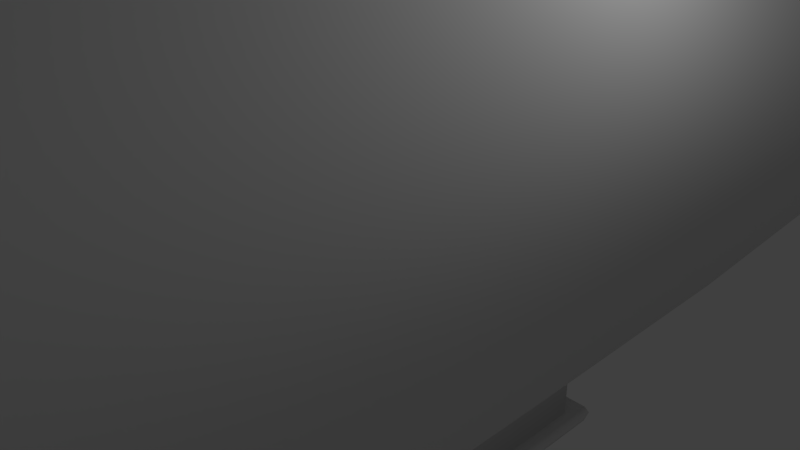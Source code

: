 # Source: blimp3000.blend  (saved by Blender 2.62.0; exported with 4.5.12 LTS)
import bpy
from mathutils import Matrix  # noqa: F401  (used for matrix-valued properties, if any)

bpy.ops.wm.read_factory_settings(use_empty=True)
scene = bpy.context.scene
scene.name = 'Scene'

# ---- collections
col_collection_1 = bpy.data.collections.new('Collection 1'); scene.collection.children.link(col_collection_1)

# ---- world
world_world = bpy.data.worlds.new('World'); scene.world = world_world
world_world.color = (0.05088, 0.05088, 0.05088)
world_world.use_sun_shadow = False
world_world.sun_shadow_jitter_overblur = 0.0
world_world.cycles.sampling_method = 'MANUAL'
world_world.cycles.sample_map_resolution = 256

# ---- cameras
cam_camera = bpy.data.cameras.new('Camera')
cam_camera.clip_end = 100.0
cam_camera.lens = 35.0
cam_camera.sensor_width = 32.0
cam_camera.sensor_height = 18.0
cam_camera.ortho_scale = 7.314
cam_camera.dof.focus_distance = 0.0

# ---- lights
light_lamp = bpy.data.lights.new('Lamp', 'POINT')
light_lamp.transmission_factor = 0.0
light_lamp.cutoff_distance = 30.0
light_lamp.energy = 100.0
light_lamp.shadow_buffer_clip_start = 1.001
light_lamp.shadow_soft_size = 1.0
light_lamp.shadow_maximum_resolution = 0.006
light_lamp.use_absolute_resolution = True
light_lamp.cycles.use_multiple_importance_sampling = False

# ---- meshes
me_cube_002 = bpy.data.meshes.new('Cube.002')
me_cube_002.from_pydata([(1.0, 1.0, -0.6712), (1.0, -1.0, -0.6712), (-1.0, -1.0, -0.6712), (-1.0, 1.0, -0.6712), (1.0, 1.0, 1.0), (1.0, -1.0, 1.0), (-1.0, -1.0, 1.0), (-1.0, 1.0, 1.0), (-1.0, -1.0, -0.9444), (-1.0, 1.0, -0.9444), (1.0, 1.0, -0.9444), (1.0, -1.0, -0.9444), (-1.0, -1.0, -0.9444), (1.0, -1.0, -0.9444), (1.0, 1.0, -0.9444), (-1.0, 1.0, -0.9444), (-1.0, -1.0, -0.6712), (-1.0, 1.0, -0.6712), (1.0, 1.0, -0.6712), (1.0, -1.0, -0.6712), (-1.119, -1.119, -0.6712), (1.119, -1.119, -0.6712), (1.119, 1.119, -0.6712), (-1.119, 1.119, -0.6712), (-1.119, -1.119, -0.9444), (-1.119, 1.119, -0.9444), (1.119, 1.119, -0.9444), (1.119, -1.119, -0.9444), (-1.146, 1.146, -0.8078), (-1.146, -1.146, -0.8078), (1.146, 1.146, -0.8078), (1.146, -1.146, -0.8078)], [], [(0, 4, 5, 1), (1, 5, 6, 2), (2, 6, 7, 3), (4, 0, 3, 7), (10, 11, 8, 9), (8, 11, 13, 12), (11, 10, 14, 13), (10, 9, 15, 14), (9, 8, 12, 15), (2, 3, 17, 16), (3, 0, 18, 17), (0, 1, 19, 18), (1, 2, 16, 19), (19, 16, 20, 21), (18, 19, 21, 22), (17, 18, 22, 23), (16, 17, 23, 20), (15, 12, 24, 25), (14, 15, 25, 26), (13, 14, 26, 27), (12, 13, 27, 24), (23, 28, 29, 20), (28, 25, 24, 29), (22, 30, 28, 23), (30, 26, 25, 28), (21, 31, 30, 22), (31, 27, 26, 30), (20, 29, 31, 21), (29, 24, 27, 31)])
me_cube_002.polygons.foreach_set('use_smooth', [True] * 29)
me_cube_002.use_remesh_preserve_volume = False
me_cube_002.use_remesh_preserve_attributes = False
me_cube_002.use_mirror_vertex_groups = False
me_cube_002.update()
me_cube_001 = bpy.data.meshes.new('Cube.001')
me_cube_001.from_pydata([(1.0, -5.96e-08, -1.0), (1.0, -2.0, -1.0), (-1.0, -2.0, -1.0), (-1.0, 3.576e-07, -1.0), (1.0, -5.364e-07, 1.0), (1.0, -2.0, 1.0), (-1.0, -2.0, 1.0), (-1.0, 0.0, 1.0), (-0.8, -3.0, -0.8), (-0.8, -3.0, 0.8), (0.8, -3.0, -0.8), (0.8, -3.0, 0.8), (-0.32, -3.5, -0.32), (0.32, -3.5, -0.32), (0.32, -3.5, 0.32), (-0.32, -3.5, 0.32)], [], [(0, 1, 2, 3), (4, 7, 6, 5), (0, 4, 5, 1), (2, 6, 7, 3), (6, 2, 8, 9), (1, 5, 11, 10), (5, 6, 9, 11), (2, 1, 10, 8), (8, 10, 13, 12), (11, 9, 15, 14), (10, 11, 14, 13), (9, 8, 12, 15), (13, 14, 15, 12)])
me_cube_001.polygons.foreach_set('use_smooth', [True] * 13)
me_cube_001.use_remesh_preserve_volume = False
me_cube_001.use_remesh_preserve_attributes = False
me_cube_001.use_mirror_vertex_groups = False
me_cube_001.update()

# ---- objects
ob_cube_001 = bpy.data.objects.new('Cube.001', me_cube_002)
ob_cube = bpy.data.objects.new('Cube', me_cube_001)
ob_lamp = bpy.data.objects.new('Lamp', light_lamp)
ob_camera = bpy.data.objects.new('Camera', cam_camera)

# ---- transforms, parenting, visibility, modifiers, constraints
ob_cube_001.location = (0.0, 0.0, -2.83)
ob_cube_001.scale = (1.153, 2.906, 1.0)
ob_cube_001.lineart.crease_threshold = 0.0
ob_cube.location = (0.0, 0.0, 1.698)
ob_cube.scale = (4.0, 4.0, 4.0)
ob_cube.lineart.crease_threshold = 0.0
_m = ob_cube.modifiers.new('Mirror', 'MIRROR')
_m.use_axis = (False, True, False)
_m = ob_cube.modifiers.new('Subsurf', 'SUBSURF')
_m.uv_smooth = 'PRESERVE_CORNERS'
_m.quality = 1
_m.render_levels = 1
_m.show_only_control_edges = False
ob_lamp.location = (4.076, 1.005, 5.904)
ob_lamp.rotation_euler = (0.6503, 0.05522, 1.866)
ob_lamp.lock_rotations_4d = False
ob_lamp.empty_display_type = 'ARROWS'
ob_lamp.color = (0.0, 0.0, 0.0, 0.0)
ob_lamp.lineart.crease_threshold = 0.0
ob_camera.location = (7.481, -6.508, 5.344)
ob_camera.rotation_euler = (1.109, 0.01082, 0.8149)
ob_camera.lock_rotations_4d = False
ob_camera.empty_display_type = 'ARROWS'
ob_camera.color = (0.0, 0.0, 0.0, 0.0)
ob_camera.display_type = 'WIRE'
ob_camera.lineart.crease_threshold = 0.0

# ---- collection membership
col_collection_1.objects.link(ob_cube_001)
col_collection_1.objects.link(ob_cube)
col_collection_1.objects.link(ob_lamp)
col_collection_1.objects.link(ob_camera)

# ---- scene / render settings (as saved in the file)
scene.camera = ob_camera
scene.frame_start = 1; scene.frame_end = 240; scene.frame_set(1)
scene.render.engine = 'CYCLES'
scene.render.image_settings.color_mode = 'RGB'
scene.render.image_settings.compression = 90
scene.render.dither_intensity = 0.0
scene.render.bake_margin = 2
scene.render.bake_bias = 0.0
scene.cycles.use_denoising = False
scene.cycles.samples = 10
scene.cycles.sampling_pattern = 'TABULATED_SOBOL'
scene.cycles.light_sampling_threshold = 0.0
scene.cycles.use_adaptive_sampling = False
scene.cycles.use_light_tree = False
scene.cycles.blur_glossy = 0.0
scene.cycles.volume_bounces = 1
scene.cycles.pixel_filter_type = 'GAUSSIAN'
scene.cycles.sample_clamp_indirect = 0.0
scene.view_settings.view_transform = 'Standard'
bpy.context.view_layer.update()
